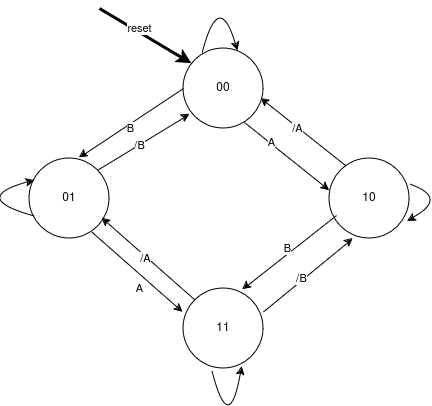

The diagram above was exported from draw.io. Its source (the exported page's mxGraphModel, read from the mxfile embedded in the PNG):
<mxGraphModel dx="600" dy="304" grid="1" gridSize="10" guides="1" tooltips="1" connect="1" arrows="1" fold="1" page="1" pageScale="1" pageWidth="827" pageHeight="1169" math="0" shadow="0">
  <root>
    <mxCell id="0" />
    <mxCell id="1" parent="0" />
    <mxCell id="WU5eaLOE_ioWWXubL_d6-1" value="11" style="ellipse;whiteSpace=wrap;html=1;aspect=fixed;" vertex="1" parent="1">
      <mxGeometry x="414" y="330" width="80" height="80" as="geometry" />
    </mxCell>
    <mxCell id="WU5eaLOE_ioWWXubL_d6-2" value="01" style="ellipse;whiteSpace=wrap;html=1;aspect=fixed;" vertex="1" parent="1">
      <mxGeometry x="260" y="200" width="80" height="80" as="geometry" />
    </mxCell>
    <mxCell id="WU5eaLOE_ioWWXubL_d6-7" style="rounded=0;orthogonalLoop=1;jettySize=auto;html=1;exitX=0;exitY=0;exitDx=0;exitDy=0;entryX=0.968;entryY=0.623;entryDx=0;entryDy=0;entryPerimeter=0;" edge="1" parent="1" target="WU5eaLOE_ioWWXubL_d6-4">
      <mxGeometry relative="1" as="geometry">
        <mxPoint x="580.6757287525379" y="210.67572875253788" as="sourcePoint" />
        <mxPoint x="500" y="149.99999999999997" as="targetPoint" />
      </mxGeometry>
    </mxCell>
    <mxCell id="WU5eaLOE_ioWWXubL_d6-8" value="/A" style="edgeLabel;html=1;align=center;verticalAlign=middle;resizable=0;points=[];" vertex="1" connectable="0" parent="WU5eaLOE_ioWWXubL_d6-7">
      <mxGeometry x="0.169" y="1" relative="1" as="geometry">
        <mxPoint as="offset" />
      </mxGeometry>
    </mxCell>
    <mxCell id="WU5eaLOE_ioWWXubL_d6-3" value="10" style="ellipse;whiteSpace=wrap;html=1;aspect=fixed;" vertex="1" parent="1">
      <mxGeometry x="560" y="200" width="80" height="80" as="geometry" />
    </mxCell>
    <mxCell id="WU5eaLOE_ioWWXubL_d6-5" style="rounded=0;orthogonalLoop=1;jettySize=auto;html=1;exitX=1;exitY=0.5;exitDx=0;exitDy=0;entryX=0.3;entryY=0.025;entryDx=0;entryDy=0;entryPerimeter=0;" edge="1" parent="1">
      <mxGeometry relative="1" as="geometry">
        <mxPoint x="470" y="160" as="sourcePoint" />
        <mxPoint x="560" y="232" as="targetPoint" />
      </mxGeometry>
    </mxCell>
    <mxCell id="WU5eaLOE_ioWWXubL_d6-6" value="A" style="edgeLabel;html=1;align=center;verticalAlign=middle;resizable=0;points=[];" vertex="1" connectable="0" parent="WU5eaLOE_ioWWXubL_d6-5">
      <mxGeometry x="-0.3062" y="1" relative="1" as="geometry">
        <mxPoint as="offset" />
      </mxGeometry>
    </mxCell>
    <mxCell id="WU5eaLOE_ioWWXubL_d6-4" value="00" style="ellipse;whiteSpace=wrap;html=1;aspect=fixed;" vertex="1" parent="1">
      <mxGeometry x="414" y="90" width="80" height="80" as="geometry" />
    </mxCell>
    <mxCell id="WU5eaLOE_ioWWXubL_d6-9" style="rounded=0;orthogonalLoop=1;jettySize=auto;html=1;exitX=0.088;exitY=0.713;exitDx=0;exitDy=0;entryX=0.738;entryY=0.013;entryDx=0;entryDy=0;entryPerimeter=0;exitPerimeter=0;" edge="1" parent="1" source="WU5eaLOE_ioWWXubL_d6-3" target="WU5eaLOE_ioWWXubL_d6-1">
      <mxGeometry relative="1" as="geometry" />
    </mxCell>
    <mxCell id="WU5eaLOE_ioWWXubL_d6-10" value="B" style="edgeLabel;html=1;align=center;verticalAlign=middle;resizable=0;points=[];" vertex="1" connectable="0" parent="WU5eaLOE_ioWWXubL_d6-9">
      <mxGeometry x="0.1016" y="3" relative="1" as="geometry">
        <mxPoint y="-10" as="offset" />
      </mxGeometry>
    </mxCell>
    <mxCell id="WU5eaLOE_ioWWXubL_d6-11" style="rounded=0;orthogonalLoop=1;jettySize=auto;html=1;entryX=0;entryY=1;entryDx=0;entryDy=0;exitX=1;exitY=0;exitDx=0;exitDy=0;" edge="1" parent="1">
      <mxGeometry relative="1" as="geometry">
        <mxPoint x="494.00427124746204" y="353.435728752538" as="sourcePoint" />
        <mxPoint x="583.435728752538" y="280.004271247462" as="targetPoint" />
      </mxGeometry>
    </mxCell>
    <mxCell id="WU5eaLOE_ioWWXubL_d6-12" value="A" style="edgeLabel;html=1;align=center;verticalAlign=middle;resizable=0;points=[];" vertex="1" connectable="0" parent="WU5eaLOE_ioWWXubL_d6-11">
      <mxGeometry x="0.1016" y="3" relative="1" as="geometry">
        <mxPoint x="-10" y="11" as="offset" />
      </mxGeometry>
    </mxCell>
    <mxCell id="WU5eaLOE_ioWWXubL_d6-13" value="/B" style="edgeLabel;html=1;align=center;verticalAlign=middle;resizable=0;points=[];" vertex="1" connectable="0" parent="WU5eaLOE_ioWWXubL_d6-11">
      <mxGeometry x="-0.1264" y="2" relative="1" as="geometry">
        <mxPoint as="offset" />
      </mxGeometry>
    </mxCell>
    <mxCell id="WU5eaLOE_ioWWXubL_d6-14" style="rounded=0;orthogonalLoop=1;jettySize=auto;html=1;exitX=0;exitY=0;exitDx=0;exitDy=0;entryX=0.906;entryY=0.744;entryDx=0;entryDy=0;entryPerimeter=0;" edge="1" parent="1" source="WU5eaLOE_ioWWXubL_d6-1" target="WU5eaLOE_ioWWXubL_d6-2">
      <mxGeometry relative="1" as="geometry" />
    </mxCell>
    <mxCell id="WU5eaLOE_ioWWXubL_d6-15" value="/A" style="edgeLabel;html=1;align=center;verticalAlign=middle;resizable=0;points=[];" vertex="1" connectable="0" parent="WU5eaLOE_ioWWXubL_d6-14">
      <mxGeometry x="0.3191" relative="1" as="geometry">
        <mxPoint x="11" y="12" as="offset" />
      </mxGeometry>
    </mxCell>
    <mxCell id="WU5eaLOE_ioWWXubL_d6-16" style="rounded=0;orthogonalLoop=1;jettySize=auto;html=1;exitX=0.781;exitY=0.921;exitDx=0;exitDy=0;entryX=-0.008;entryY=0.296;entryDx=0;entryDy=0;exitPerimeter=0;entryPerimeter=0;" edge="1" parent="1" source="WU5eaLOE_ioWWXubL_d6-2" target="WU5eaLOE_ioWWXubL_d6-1">
      <mxGeometry relative="1" as="geometry">
        <mxPoint x="436" y="352" as="sourcePoint" />
        <mxPoint x="342" y="270" as="targetPoint" />
      </mxGeometry>
    </mxCell>
    <mxCell id="WU5eaLOE_ioWWXubL_d6-17" value="A" style="edgeLabel;html=1;align=center;verticalAlign=middle;resizable=0;points=[];" vertex="1" connectable="0" parent="WU5eaLOE_ioWWXubL_d6-16">
      <mxGeometry x="0.3191" relative="1" as="geometry">
        <mxPoint x="-13" y="3" as="offset" />
      </mxGeometry>
    </mxCell>
    <mxCell id="WU5eaLOE_ioWWXubL_d6-18" style="rounded=0;orthogonalLoop=1;jettySize=auto;html=1;exitX=0;exitY=0.5;exitDx=0;exitDy=0;entryX=0.622;entryY=-0.01;entryDx=0;entryDy=0;entryPerimeter=0;" edge="1" parent="1" source="WU5eaLOE_ioWWXubL_d6-4" target="WU5eaLOE_ioWWXubL_d6-2">
      <mxGeometry relative="1" as="geometry">
        <mxPoint x="404" y="222" as="sourcePoint" />
        <mxPoint x="310" y="140" as="targetPoint" />
      </mxGeometry>
    </mxCell>
    <mxCell id="WU5eaLOE_ioWWXubL_d6-19" value="B" style="edgeLabel;html=1;align=center;verticalAlign=middle;resizable=0;points=[];" vertex="1" connectable="0" parent="WU5eaLOE_ioWWXubL_d6-18">
      <mxGeometry x="0.3191" relative="1" as="geometry">
        <mxPoint x="15" y="-6" as="offset" />
      </mxGeometry>
    </mxCell>
    <mxCell id="WU5eaLOE_ioWWXubL_d6-20" style="rounded=0;orthogonalLoop=1;jettySize=auto;html=1;exitX=1;exitY=0;exitDx=0;exitDy=0;entryX=0.077;entryY=0.822;entryDx=0;entryDy=0;entryPerimeter=0;" edge="1" parent="1" source="WU5eaLOE_ioWWXubL_d6-2" target="WU5eaLOE_ioWWXubL_d6-4">
      <mxGeometry relative="1" as="geometry">
        <mxPoint x="474" y="282" as="sourcePoint" />
        <mxPoint x="380" y="200" as="targetPoint" />
      </mxGeometry>
    </mxCell>
    <mxCell id="WU5eaLOE_ioWWXubL_d6-21" value="/B" style="edgeLabel;html=1;align=center;verticalAlign=middle;resizable=0;points=[];" vertex="1" connectable="0" parent="WU5eaLOE_ioWWXubL_d6-20">
      <mxGeometry x="0.3191" relative="1" as="geometry">
        <mxPoint x="-19" y="12" as="offset" />
      </mxGeometry>
    </mxCell>
    <mxCell id="WU5eaLOE_ioWWXubL_d6-22" value="" style="endArrow=classic;html=1;rounded=0;curved=1;entryX=0.68;entryY=0.029;entryDx=0;entryDy=0;entryPerimeter=0;exitX=0.241;exitY=0.055;exitDx=0;exitDy=0;exitPerimeter=0;" edge="1" parent="1" source="WU5eaLOE_ioWWXubL_d6-4" target="WU5eaLOE_ioWWXubL_d6-4">
      <mxGeometry width="50" height="50" relative="1" as="geometry">
        <mxPoint x="434" y="90" as="sourcePoint" />
        <mxPoint x="464" y="80" as="targetPoint" />
        <Array as="points">
          <mxPoint x="450" y="30" />
        </Array>
      </mxGeometry>
    </mxCell>
    <mxCell id="WU5eaLOE_ioWWXubL_d6-23" value="" style="endArrow=classic;html=1;rounded=0;curved=1;entryX=0.976;entryY=0.783;entryDx=0;entryDy=0;entryPerimeter=0;exitX=1.01;exitY=0.326;exitDx=0;exitDy=0;exitPerimeter=0;" edge="1" parent="1" source="WU5eaLOE_ioWWXubL_d6-3" target="WU5eaLOE_ioWWXubL_d6-3">
      <mxGeometry width="50" height="50" relative="1" as="geometry">
        <mxPoint x="640" y="234" as="sourcePoint" />
        <mxPoint x="675" y="232" as="targetPoint" />
        <Array as="points">
          <mxPoint x="680" y="240" />
        </Array>
      </mxGeometry>
    </mxCell>
    <mxCell id="WU5eaLOE_ioWWXubL_d6-24" value="" style="endArrow=classic;html=1;rounded=0;curved=1;entryX=0.732;entryY=0.977;entryDx=0;entryDy=0;entryPerimeter=0;exitX=0.361;exitY=1.038;exitDx=0;exitDy=0;exitPerimeter=0;" edge="1" parent="1" source="WU5eaLOE_ioWWXubL_d6-1" target="WU5eaLOE_ioWWXubL_d6-1">
      <mxGeometry width="50" height="50" relative="1" as="geometry">
        <mxPoint x="340" y="410" as="sourcePoint" />
        <mxPoint x="375" y="408" as="targetPoint" />
        <Array as="points">
          <mxPoint x="460" y="480" />
        </Array>
      </mxGeometry>
    </mxCell>
    <mxCell id="WU5eaLOE_ioWWXubL_d6-25" value="" style="endArrow=classic;html=1;rounded=0;curved=1;entryX=0.68;entryY=0.029;entryDx=0;entryDy=0;entryPerimeter=0;exitX=0.062;exitY=0.723;exitDx=0;exitDy=0;exitPerimeter=0;" edge="1" parent="1" source="WU5eaLOE_ioWWXubL_d6-2">
      <mxGeometry width="50" height="50" relative="1" as="geometry">
        <mxPoint x="230" y="224" as="sourcePoint" />
        <mxPoint x="265" y="222" as="targetPoint" />
        <Array as="points">
          <mxPoint x="200" y="240" />
        </Array>
      </mxGeometry>
    </mxCell>
    <mxCell id="WU5eaLOE_ioWWXubL_d6-26" value="" style="endArrow=classic;html=1;rounded=0;entryX=0.104;entryY=0.189;entryDx=0;entryDy=0;entryPerimeter=0;strokeWidth=3;" edge="1" parent="1" target="WU5eaLOE_ioWWXubL_d6-4">
      <mxGeometry width="50" height="50" relative="1" as="geometry">
        <mxPoint x="330" y="50" as="sourcePoint" />
        <mxPoint x="350" y="50" as="targetPoint" />
      </mxGeometry>
    </mxCell>
    <mxCell id="WU5eaLOE_ioWWXubL_d6-27" value="reset" style="edgeLabel;html=1;align=center;verticalAlign=middle;resizable=0;points=[];" vertex="1" connectable="0" parent="WU5eaLOE_ioWWXubL_d6-26">
      <mxGeometry x="-0.4349" relative="1" as="geometry">
        <mxPoint x="14" y="4" as="offset" />
      </mxGeometry>
    </mxCell>
  </root>
</mxGraphModel>